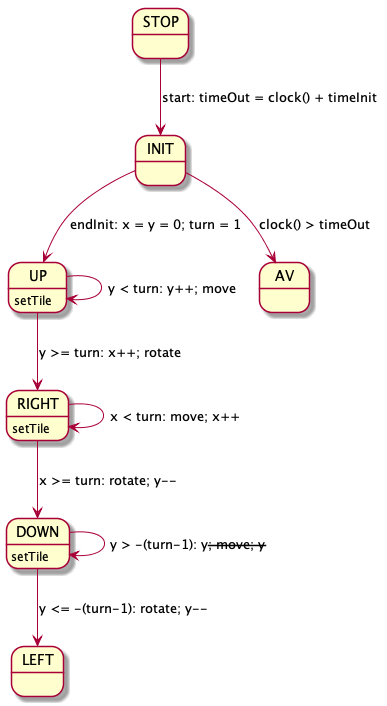

The diagram above was rendered by PlantUML. Its source (embedded in the PNG):
@startuml
state "UP" : setTile
state "RIGHT" : setTile
state "DOWN" : setTile
STOP --> INIT: start: timeOut = clock() + timeInit
UP --> UP: y < turn: y++; move
INIT --> UP: endInit: x = y = 0; turn = 1
INIT --> AV: clock() > timeOut
RIGHT --> RIGHT: x < turn: move; x++
UP --> RIGHT: y >= turn: x++; rotate
DOWN --> DOWN: y > -(turn-1): y--; move; y--
RIGHT --> DOWN: x >= turn: rotate; y--
DOWN --> LEFT: y <= -(turn-1): rotate; y--
@enduml